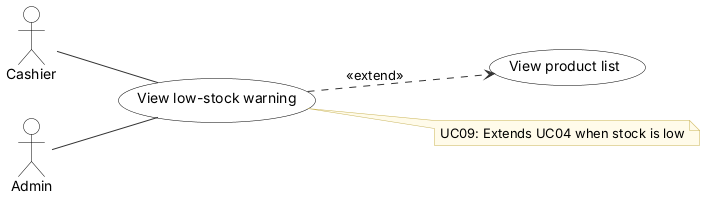

The diagram above was rendered by PlantUML. Its source (embedded in the PNG):
@startuml
' Use case UC09 View low-stock warning - Inventory & POS System v0.18.2 (report, Lecture 5)
' Edit: paste into draw.io (Arrange > Insert > Advanced > PlantUML) or planttext.com
skinparam defaultFontName Arial
skinparam shadowing false
skinparam ArrowColor #333333
skinparam rectangle {
  BackgroundColor White
  BorderColor Black
}
skinparam usecase {
  BackgroundColor White
  BorderColor Black
}
skinparam class {
  BackgroundColor White
  BorderColor Black
  HeaderBackgroundColor #E6F1EE
}
skinparam activity {
  BackgroundColor White
  BorderColor Black
}
skinparam state {
  BackgroundColor White
  BorderColor Black
}
skinparam sequence {
  ParticipantBackgroundColor White
  ParticipantBorderColor Black
  LifeLineBorderColor #888888
  ActorBorderColor Black
  ActorBackgroundColor White
}
skinparam note {
  BackgroundColor #FFFBEA
  BorderColor #C9B458
}
skinparam swimlaneWidth same
hide circle

left to right direction
actor "Cashier" as Cashier
actor "Admin" as Admin
usecase "View low-stock warning" as U
Cashier -- U
Admin -- U
usecase "View product list" as UC04
U ..> UC04 : <<extend>>
note right of U
  UC09: Extends UC04 when stock is low
end note
@enduml